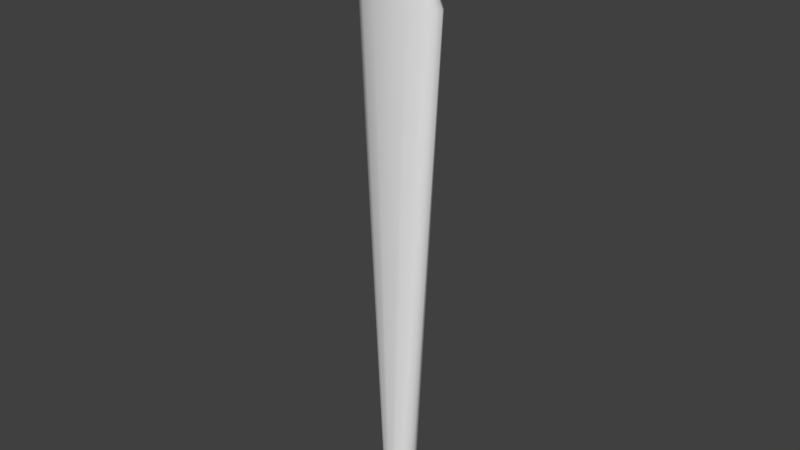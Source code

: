 # Source: spear_collider.blend  (saved by Blender 2.78.0; exported with 4.5.12 LTS)
import bpy
from mathutils import Matrix  # noqa: F401  (used for matrix-valued properties, if any)

bpy.ops.wm.read_factory_settings(use_empty=True)
scene = bpy.context.scene
scene.name = 'Scene'

# ---- collections
col_collection_1 = bpy.data.collections.new('Collection 1'); scene.collection.children.link(col_collection_1)

# ---- world
world_world = bpy.data.worlds.new('World'); scene.world = world_world
world_world.color = (0.05088, 0.05088, 0.05088)
world_world.use_sun_shadow = False
world_world.sun_shadow_jitter_overblur = 0.0
world_world.cycles.sampling_method = 'MANUAL'

# ---- meshes
me_cylinder = bpy.data.meshes.new('Cylinder')
me_cylinder.from_pydata([(-6.752e-09, 0.9811, -1.0), (0.0, 1.0, -0.9814), (-2.008e-09, 0.9945, -0.9946), (0.3754, 0.9064, -1.0), (0.3827, 0.9239, -0.9814), (0.3806, 0.9188, -0.9946), (0.6937, 0.6937, -1.0), (0.7071, 0.7071, -0.9814), (0.7032, 0.7032, -0.9946), (0.9064, 0.3754, -1.0), (0.9188, 0.3806, -0.9946), (0.9811, -4.4e-08, -1.0), (0.9945, -4.38e-08, -0.9946), (0.9064, -0.3754, -1.0), (0.9188, -0.3806, -0.9946), (0.6937, -0.6937, -1.0), (0.7071, -0.7071, -0.9814), (0.7032, -0.7032, -0.9946), (0.3754, -0.9064, -1.0), (0.3827, -0.9239, -0.9814), (0.3806, -0.9188, -0.9946), (1.448e-07, -0.9811, -1.0), (1.51e-07, -1.0, -0.9814), (1.492e-07, -0.9945, -0.9946), (-0.3754, -0.9064, -1.0), (-0.3827, -0.9239, -0.9814), (-0.3806, -0.9188, -0.9946), (-0.6937, -0.6937, -1.0), (-0.7071, -0.7071, -0.9814), (-0.7032, -0.7032, -0.9946), (-0.9064, -0.3754, -1.0), (-0.9188, -0.3806, -0.9946), (-0.9811, 1.071e-08, -1.0), (-0.9945, 1.158e-08, -0.9946), (-0.9064, 0.3754, -1.0), (-0.9188, 0.3806, -0.9946), (-0.6937, 0.6937, -1.0), (-0.7071, 0.7071, -0.9814), (-0.7032, 0.7032, -0.9946), (-0.3754, 0.9064, -1.0), (-0.3827, 0.9239, -0.9814), (-0.3806, 0.9188, -0.9946), (1.112, 0.9239, 1.091), (3.707e-08, 1.0, 1.091), (2.054, 0.7071, 1.091), (2.684, 0.3827, 1.091), (2.905, -4.371e-08, 1.091), (2.684, -0.3827, 1.091), (2.054, -0.7071, 1.091), (1.112, -0.9239, 1.091), (4.757e-07, -1.0, 1.091), (-1.112, -0.9239, 1.091), (-2.054, -0.7071, 1.091), (-2.684, -0.3827, 1.091), (-2.905, 1.192e-08, 1.091), (-2.684, 0.3827, 1.091), (-2.054, 0.7071, 1.091), (-1.112, 0.9239, 1.091), (0.01766, 0.05489, 1.498), (2.156e-07, 0.0902, 1.491), (2.13e-07, 0.05898, 1.498), (0.03336, 0.04267, 1.498), (0.04442, 0.02339, 1.498), (0.0821, 0.03231, 1.494), (0.04841, 8.382e-09, 1.498), (0.08764, 7.796e-09, 1.494), (0.04442, -0.02339, 1.498), (0.03336, -0.04267, 1.498), (0.01766, -0.05489, 1.498), (0.03828, -0.08165, 1.492), (2.27e-07, -0.05898, 1.498), (2.315e-07, -0.0902, 1.491), (-0.01766, -0.05489, 1.498), (-0.03336, -0.04267, 1.498), (-0.06568, -0.0607, 1.493), (-0.04442, -0.02339, 1.498), (-0.04841, 1.164e-09, 1.498), (-0.08764, 1.247e-08, 1.494), (-0.04442, 0.02339, 1.498), (-0.0821, 0.03231, 1.494), (-0.03336, 0.04267, 1.498), (-0.01766, 0.05489, 1.498)], [], [(1, 4, 5, 2), (2, 5, 3, 0), (4, 7, 8, 5), (5, 8, 6, 3), (8, 10, 9, 6), (10, 12, 11, 9), (12, 14, 13, 11), (14, 17, 15, 13), (16, 19, 20, 17), (17, 20, 18, 15), (19, 22, 23, 20), (20, 23, 21, 18), (22, 25, 26, 23), (23, 26, 24, 21), (25, 28, 29, 26), (26, 29, 27, 24), (29, 31, 30, 27), (31, 33, 32, 30), (33, 35, 34, 32), (35, 38, 36, 34), (37, 40, 41, 38), (38, 41, 39, 36), (40, 1, 2, 41), (41, 2, 0, 39), (0, 3, 6, 9, 11, 13, 15, 18, 21, 24, 27, 30, 32, 34, 36, 39), (54, 53, 74, 77), (47, 46, 65, 69), (55, 54, 77, 79), (50, 49, 69, 71), (51, 50, 71, 74), (43, 57, 79, 59), (42, 43, 59, 63), (57, 43, 1, 40), (46, 45, 63, 65), (59, 60, 58, 63), (79, 81, 60, 59), (79, 80, 81), (79, 78, 80), (77, 76, 78, 79), (74, 75, 76, 77), (74, 73, 75), (74, 72, 73), (71, 70, 72, 74), (69, 68, 70, 71), (69, 67, 68), (69, 66, 67), (65, 64, 66, 69), (63, 62, 64, 65), (63, 61, 62), (63, 58, 61), (58, 60, 81, 80, 78, 76, 75, 73, 72, 70, 68, 67, 66, 64, 62, 61), (44, 4, 42), (63, 44, 42), (44, 45, 4), (45, 7, 4), (45, 44, 63), (16, 17, 47), (17, 14, 47), (54, 55, 35, 33), (10, 8, 45), (8, 7, 45), (12, 10, 45, 46), (29, 53, 31), (14, 12, 46, 47), (55, 38, 35), (52, 74, 53), (29, 28, 53), (28, 25, 53), (25, 52, 53), (55, 37, 38), (79, 56, 55), (56, 40, 55), (40, 37, 55), (51, 74, 52), (25, 51, 52), (42, 4, 1, 43), (57, 56, 79), (57, 40, 56), (22, 50, 51, 25), (54, 33, 31, 53), (49, 50, 22, 19), (19, 48, 49), (48, 69, 49), (48, 47, 69), (16, 47, 19), (47, 48, 19)])
me_cylinder.polygons.foreach_set('use_smooth', [True] * 86)
me_cylinder.use_remesh_preserve_volume = False
me_cylinder.use_remesh_preserve_attributes = False
me_cylinder.use_mirror_vertex_groups = False
me_cylinder.update()

# ---- objects
ob_cylinder = bpy.data.objects.new('Cylinder', me_cylinder)

# ---- transforms, parenting, visibility, modifiers, constraints
ob_cylinder.location = (0.0, 0.0, 3.37)
ob_cylinder.scale = (0.2093, 0.2093, 3.363)
ob_cylinder.lineart.crease_threshold = 0.0

# ---- collection membership
col_collection_1.objects.link(ob_cylinder)

# ---- scene / render settings (as saved in the file)
scene.frame_start = 1; scene.frame_end = 250; scene.frame_set(1)
scene.render.engine = 'CYCLES'
scene.render.resolution_percentage = 50
scene.render.dither_intensity = 0.0
scene.cycles.use_denoising = False
scene.cycles.samples = 128
scene.cycles.sampling_pattern = 'TABULATED_SOBOL'
scene.cycles.light_sampling_threshold = 0.0
scene.cycles.use_adaptive_sampling = False
scene.cycles.use_light_tree = False
scene.cycles.blur_glossy = 0.0
scene.cycles.sample_clamp_indirect = 0.0
scene.view_settings.view_transform = 'Standard'
bpy.context.view_layer.update()

# ---- added for rendering (the .blend has no active camera and no usable light): camera, sun
cam_auto = bpy.data.cameras.new('AutoCamera')
cam_auto.lens = 50.0
cam_auto.sensor_width = 36.0
cam_auto.clip_end = 1000.0
ob_auto_camera = bpy.data.objects.new('AutoCamera', cam_auto)
scene.collection.objects.link(ob_auto_camera)
ob_auto_camera.location = (7.86255, -9.43506, 10.4965)
ob_auto_camera.rotation_euler = (1.09748, -7.21219e-08, 0.694738)
scene.camera = ob_auto_camera
light_auto_sun = bpy.data.lights.new('AutoSun', 'SUN')
light_auto_sun.energy = 3.0
light_auto_sun.angle = 0.0523599
ob_auto_sun = bpy.data.objects.new('AutoSun', light_auto_sun)
scene.collection.objects.link(ob_auto_sun)
ob_auto_sun.rotation_euler = (0.872665, 0.174533, 0.523599)
bpy.context.view_layer.update()
